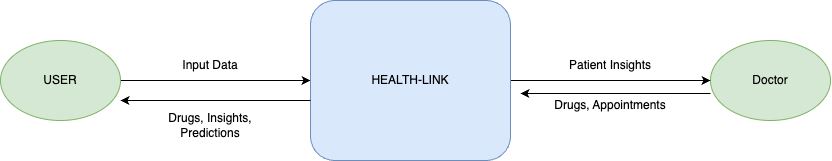

The diagram above was exported from draw.io. Its source (the exported page's mxGraphModel, read from the mxfile embedded in the PNG):
<mxGraphModel dx="1736" dy="577" grid="1" gridSize="10" guides="1" tooltips="1" connect="1" arrows="1" fold="1" page="1" pageScale="1" pageWidth="827" pageHeight="1169" math="0" shadow="0">
  <root>
    <mxCell id="WIyWlLk6GJQsqaUBKTNV-0" />
    <mxCell id="WIyWlLk6GJQsqaUBKTNV-1" parent="WIyWlLk6GJQsqaUBKTNV-0" />
    <mxCell id="3APorna8TCqdDRzL2BzU-12" style="edgeStyle=orthogonalEdgeStyle;rounded=0;orthogonalLoop=1;jettySize=auto;html=1;entryX=0;entryY=0.5;entryDx=0;entryDy=0;" edge="1" parent="WIyWlLk6GJQsqaUBKTNV-1" source="3APorna8TCqdDRzL2BzU-9" target="3APorna8TCqdDRzL2BzU-11">
      <mxGeometry relative="1" as="geometry" />
    </mxCell>
    <mxCell id="3APorna8TCqdDRzL2BzU-9" value="USER" style="ellipse;whiteSpace=wrap;html=1;fillColor=#d5e8d4;strokeColor=#82b366;" vertex="1" parent="WIyWlLk6GJQsqaUBKTNV-1">
      <mxGeometry x="-170" y="270" width="120" height="80" as="geometry" />
    </mxCell>
    <mxCell id="3APorna8TCqdDRzL2BzU-10" value="Doctor" style="ellipse;whiteSpace=wrap;html=1;fillColor=#d5e8d4;strokeColor=#82b366;" vertex="1" parent="WIyWlLk6GJQsqaUBKTNV-1">
      <mxGeometry x="540" y="270" width="120" height="80" as="geometry" />
    </mxCell>
    <mxCell id="3APorna8TCqdDRzL2BzU-13" style="edgeStyle=orthogonalEdgeStyle;rounded=0;orthogonalLoop=1;jettySize=auto;html=1;entryX=0;entryY=0.5;entryDx=0;entryDy=0;" edge="1" parent="WIyWlLk6GJQsqaUBKTNV-1" source="3APorna8TCqdDRzL2BzU-11" target="3APorna8TCqdDRzL2BzU-10">
      <mxGeometry relative="1" as="geometry" />
    </mxCell>
    <mxCell id="3APorna8TCqdDRzL2BzU-11" value="HEALTH-LINK" style="rounded=1;whiteSpace=wrap;html=1;fillColor=#dae8fc;strokeColor=#6c8ebf;" vertex="1" parent="WIyWlLk6GJQsqaUBKTNV-1">
      <mxGeometry x="140" y="230" width="200" height="160" as="geometry" />
    </mxCell>
    <mxCell id="3APorna8TCqdDRzL2BzU-14" value="Input Data" style="text;html=1;strokeColor=none;fillColor=none;align=center;verticalAlign=middle;whiteSpace=wrap;rounded=0;" vertex="1" parent="WIyWlLk6GJQsqaUBKTNV-1">
      <mxGeometry x="10" y="280" width="60" height="30" as="geometry" />
    </mxCell>
    <mxCell id="3APorna8TCqdDRzL2BzU-15" value="Patient Insights" style="text;html=1;strokeColor=none;fillColor=none;align=center;verticalAlign=middle;whiteSpace=wrap;rounded=0;" vertex="1" parent="WIyWlLk6GJQsqaUBKTNV-1">
      <mxGeometry x="390" y="280" width="100" height="30" as="geometry" />
    </mxCell>
    <mxCell id="3APorna8TCqdDRzL2BzU-19" value="" style="endArrow=classic;html=1;rounded=0;entryX=1;entryY=0.75;entryDx=0;entryDy=0;entryPerimeter=0;" edge="1" parent="WIyWlLk6GJQsqaUBKTNV-1" target="3APorna8TCqdDRzL2BzU-9">
      <mxGeometry width="50" height="50" relative="1" as="geometry">
        <mxPoint x="140" y="330" as="sourcePoint" />
        <mxPoint x="250" y="360" as="targetPoint" />
      </mxGeometry>
    </mxCell>
    <mxCell id="3APorna8TCqdDRzL2BzU-20" value="Drugs, Insights, Predictions" style="text;html=1;strokeColor=none;fillColor=none;align=center;verticalAlign=middle;whiteSpace=wrap;rounded=0;" vertex="1" parent="WIyWlLk6GJQsqaUBKTNV-1">
      <mxGeometry x="-25" y="340" width="130" height="30" as="geometry" />
    </mxCell>
    <mxCell id="3APorna8TCqdDRzL2BzU-21" value="" style="endArrow=classic;html=1;rounded=0;" edge="1" parent="WIyWlLk6GJQsqaUBKTNV-1">
      <mxGeometry width="50" height="50" relative="1" as="geometry">
        <mxPoint x="540" y="323" as="sourcePoint" />
        <mxPoint x="350" y="323" as="targetPoint" />
      </mxGeometry>
    </mxCell>
    <mxCell id="3APorna8TCqdDRzL2BzU-23" value="Drugs, Appointments" style="text;html=1;strokeColor=none;fillColor=none;align=center;verticalAlign=middle;whiteSpace=wrap;rounded=0;" vertex="1" parent="WIyWlLk6GJQsqaUBKTNV-1">
      <mxGeometry x="375" y="320" width="130" height="30" as="geometry" />
    </mxCell>
  </root>
</mxGraphModel>